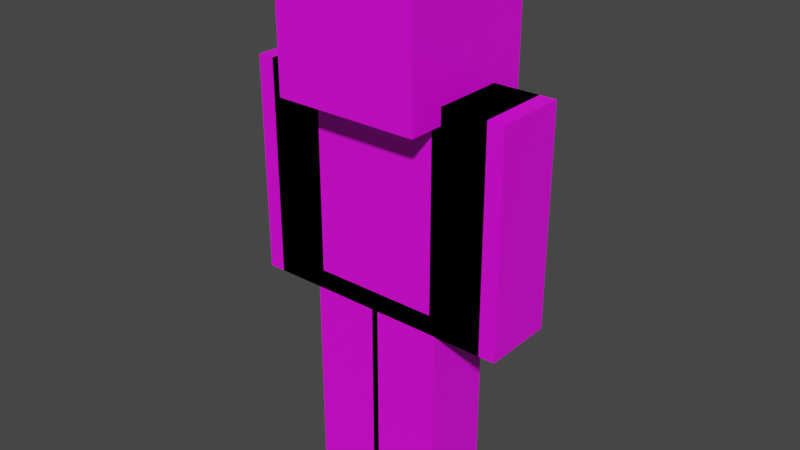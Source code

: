 # Source: player.blend  (saved by Blender 3.3.6; exported with 4.5.12 LTS)
import bpy
from mathutils import Matrix  # noqa: F401  (used for matrix-valued properties, if any)

bpy.ops.wm.read_factory_settings(use_empty=True)
scene = bpy.context.scene
scene.name = 'Scene'

# ---- collections
col_base = bpy.data.collections.new('Base'); scene.collection.children.link(col_base)
col_slim = bpy.data.collections.new('Slim'); scene.collection.children.link(col_slim)
col_classic = bpy.data.collections.new('Classic'); scene.collection.children.link(col_classic)

# ---- images (referenced by path relative to the original .blend; pixels are not part of the script)
import os
ASSET_DIR = os.environ.get("B2B_ASSET_DIR", "")  # directory of the original .blend (textures are referenced by path, not embedded)
HERE = os.path.dirname(os.path.abspath(__file__))  # packed textures are extracted next to this script under _unpacked/

def load_image(name, relpath, width, height, colorspace="sRGB"):
    """Load a texture the original file referenced (path relative to the .blend, or extracted next to this script)."""
    p = next((c for c in (os.path.join(HERE, relpath), os.path.join(ASSET_DIR, relpath)) if relpath and os.path.exists(c)), "")
    if p:
        img = bpy.data.images.load(p, check_existing=True)
        img.name = name
    else:  # same state as the original file: an image datablock whose file is absent (Cycles renders it pink)
        img = bpy.data.images.new(name, width, height)
        img.source = "FILE"
        img.filepath = "//" + (relpath or name)
    img.colorspace_settings.name = colorspace
    return img
img_minecraft_skin_template_png = load_image('Minecraft_skin_template.png', 'Minecraft_skin_template.png', 1024, 1024, 'sRGB')

# ---- materials (node trees are filled in below, after node groups)
mat_material = bpy.data.materials.new('Material')
mat_material.alpha_threshold = 0.0
mat_material.use_transparent_shadow = False
mat_material.roughness = 0.5
mat_material.line_color = (0.0, 0.0, 0.0, 1.0)

# ---- material node trees
mat_material.use_nodes = True; mat_material.node_tree.nodes.clear()
_N = mat_material.node_tree.nodes; _L = mat_material.node_tree.links
n0 = _N.new('ShaderNodeOutputMaterial'); n0.name = 'Material Output'; n0.location = (300, 300)
n1 = _N.new('ShaderNodeBsdfPrincipled'); n1.name = 'Principled BSDF'; n1.location = (10, 300)
n1.distribution = 'GGX'
n1.subsurface_method = 'RANDOM_WALK_SKIN'
n1.inputs[3].default_value = 1.45
n1.inputs[27].default_value = (0.0, 0.0, 0.0, 1.0)
n1.inputs[28].default_value = 1.0
n2 = _N.new('ShaderNodeTexImage'); n2.name = 'Image Texture'; n2.location = (-280, 280)
n2.image = img_minecraft_skin_template_png
n2.interpolation = 'Closest'
_L.new(n1.outputs[0], n0.inputs[0])
_L.new(n2.outputs[0], n1.inputs[0])
_L.new(n2.outputs[1], n1.inputs[4])
n0.is_active_output = True

# ---- world
world_world = bpy.data.worlds.new('World'); scene.world = world_world
world_world.use_nodes = True; world_world.node_tree.nodes.clear()
_N = world_world.node_tree.nodes; _L = world_world.node_tree.links
n0 = _N.new('ShaderNodeOutputWorld'); n0.name = 'World Output'; n0.location = (300, 300)
n1 = _N.new('ShaderNodeBackground'); n1.name = 'Background'; n1.location = (10, 300)
n1.inputs[0].default_value = (0.05088, 0.05088, 0.05088, 1.0)
_L.new(n1.outputs[0], n0.inputs[0])
n0.is_active_output = True
world_world.color = (0.05088, 0.05088, 0.05088)
world_world.use_sun_shadow = False
world_world.sun_shadow_jitter_overblur = 0.0

# ---- meshes
me_cube = bpy.data.meshes.new('Cube')
me_cube.from_pydata([(0.0, 2.0, 12.0), (0.0, 2.0, 0.0), (0.0, -2.0, 12.0), (0.0, -2.0, 0.0), (-4.0, 2.0, 12.0), (-4.0, 2.0, 0.0), (-4.0, -2.0, 12.0), (-4.0, -2.0, 0.0), (4.0, 2.0, 12.0), (4.0, 2.0, 0.0), (4.0, -2.0, 12.0), (4.0, -2.0, 0.0), (0.0, 2.0, 12.0), (0.0, 2.0, 0.0), (0.0, -2.0, 12.0), (0.0, -2.0, 0.0), (4.0, 2.0, 12.0), (4.0, -2.0, 12.0), (-4.0, 2.0, 12.0), (-4.0, -2.0, 12.0), (4.0, 2.0, 24.0), (4.0, -2.0, 24.0), (-4.0, 2.0, 24.0), (-4.0, -2.0, 24.0), (4.0, 4.0, 24.0), (4.0, -4.0, 24.0), (-4.0, 4.0, 24.0), (-4.0, -4.0, 24.0), (4.0, 4.0, 32.0), (4.0, -4.0, 32.0), (-4.0, 4.0, 32.0), (-4.0, -4.0, 32.0)], [], [(0, 4, 6, 2), (3, 2, 6, 7), (7, 6, 4, 5), (5, 1, 3, 7), (1, 0, 2, 3), (5, 4, 0, 1), (8, 12, 14, 10), (11, 10, 14, 15), (15, 14, 12, 13), (13, 9, 11, 15), (9, 8, 10, 11), (13, 12, 8, 9), (16, 17, 19, 18), (20, 22, 23, 21), (17, 21, 23, 19), (16, 20, 21, 17), (18, 22, 20, 16), (19, 23, 22, 18), (24, 25, 27, 26), (28, 30, 31, 29), (27, 31, 30, 26), (25, 29, 31, 27), (24, 28, 29, 25), (26, 30, 28, 24)])
_uv = me_cube.uv_layers.new(name='UVMap')
_uv.uv.foreach_set('vector', [0.125, 0.75, 0.125, 0.6875, 0.1875, 0.6875, 0.1875, 0.75, 0.125, 0.5, 0.125, 0.6875, 0.0625, 0.6875, 0.0625, 0.5, -5.96e-08, 0.5, -5.96e-08, 0.6875, 0.0625, 0.6875, 0.0625, 0.5, 0.0625, 0.75, 0.125, 0.75, 0.125, 0.6875, 0.0625, 0.6875, 0.125, 0.5, 0.125, 0.6875, 0.1875, 0.6875, 0.1875, 0.5, 0.25, 0.5, 0.25, 0.6875, 0.1875, 0.6875, 0.1875, 0.5, 0.375, 0.25, 0.375, 0.1875, 0.4375, 0.1875, 0.4375, 0.25, 0.375, 0.0, 0.375, 0.1875, 0.3125, 0.1875, 0.3125, 0.0, 0.3125, 0.0, 0.3125, 0.1875, 0.25, 0.1875, 0.25, 0.0, 0.3125, 0.1875, 0.375, 0.1875, 0.375, 0.25, 0.3125, 0.25, 0.4375, 0.0, 0.4375, 0.1875, 0.375, 0.1875, 0.375, 0.0, 0.5, 0.0, 0.5, 0.1875, 0.4375, 0.1875, 0.4375, 0.0, 0.4375, 0.6875, 0.4375, 0.75, 0.5625, 0.75, 0.5625, 0.6875, 0.3125, 0.75, 0.4375, 0.75, 0.4375, 0.6875, 0.3125, 0.6875, 0.4375, 0.5, 0.4375, 0.6875, 0.3125, 0.6875, 0.3125, 0.5, 0.5, 0.5, 0.5, 0.6875, 0.4375, 0.6875, 0.4375, 0.5, 0.625, 0.5, 0.625, 0.6875, 0.5, 0.6875, 0.5, 0.5, 0.3125, 0.5, 0.3125, 0.6875, 0.25, 0.6875, 0.25, 0.5, 0.25, 1.0, 0.25, 0.875, 0.375, 0.875, 0.375, 1.0, 0.25, 1.0, 0.125, 1.0, 0.125, 0.875, 0.25, 0.875, 0.125, 0.75, 0.125, 0.875, 0.0, 0.875, 5.96e-08, 0.75, 0.25, 0.75, 0.25, 0.875, 0.125, 0.875, 0.125, 0.75, 0.375, 0.75, 0.375, 0.875, 0.25, 0.875, 0.25, 0.75, 0.5, 0.75, 0.5, 0.875, 0.375, 0.875, 0.375, 0.75])
me_cube.materials.append(mat_material)
me_cube.use_mirror_vertex_groups = False
me_cube.update()
me_cube_001 = bpy.data.meshes.new('Cube.001')
me_cube_001.from_pydata([(0.2, 2.2, 12.6), (0.2, 2.2, -0.6), (0.2, -2.2, 12.6), (0.2, -2.2, -0.6), (-4.2, 2.2, 12.6), (-4.2, 2.2, -0.6), (-4.2, -2.2, 12.6), (-4.2, -2.2, -0.6), (4.2, 2.2, 12.6), (4.2, 2.2, -0.6), (4.2, -2.2, 12.6), (4.2, -2.2, -0.6), (-0.2, 2.2, 12.6), (-0.2, 2.2, -0.6), (-0.2, -2.2, 12.6), (-0.2, -2.2, -0.6), (4.4, 2.2, 11.4), (4.4, -2.2, 11.4), (-4.4, 2.2, 11.4), (-4.4, -2.2, 11.4), (4.4, 2.2, 24.6), (4.4, -2.2, 24.6), (-4.4, 2.2, 24.6), (-4.4, -2.2, 24.6), (4.4, 4.4, 23.6), (4.4, -4.4, 23.6), (-4.4, 4.4, 23.6), (-4.4, -4.4, 23.6), (4.4, 4.4, 32.4), (4.4, -4.4, 32.4), (-4.4, 4.4, 32.4), (-4.4, -4.4, 32.4)], [], [(0, 4, 6, 2), (3, 2, 6, 7), (7, 6, 4, 5), (5, 1, 3, 7), (1, 0, 2, 3), (5, 4, 0, 1), (8, 12, 14, 10), (11, 10, 14, 15), (15, 14, 12, 13), (13, 9, 11, 15), (9, 8, 10, 11), (13, 12, 8, 9), (16, 17, 19, 18), (20, 22, 23, 21), (17, 21, 23, 19), (16, 20, 21, 17), (18, 22, 20, 16), (19, 23, 22, 18), (24, 25, 27, 26), (28, 30, 31, 29), (27, 31, 30, 26), (25, 29, 31, 27), (24, 28, 29, 25), (26, 30, 28, 24)])
_uv = me_cube_001.uv_layers.new(name='UVMap')
_uv.uv.foreach_set('vector', [0.0625, 0.5, 0.0625, 0.4375, 0.125, 0.4375, 0.125, 0.5, 0.125, 0.25, 0.125, 0.4375, 0.0625, 0.4375, 0.0625, 0.25, -5.96e-08, 0.25, -5.96e-08, 0.4375, 0.0625, 0.4375, 0.0625, 0.25, 0.125, 0.5, 0.1875, 0.5, 0.1875, 0.4375, 0.125, 0.4375, 0.125, 0.25, 0.125, 0.4375, 0.1875, 0.4375, 0.1875, 0.25, 0.25, 0.25, 0.25, 0.4375, 0.1875, 0.4375, 0.1875, 0.25, 0.0625, 0.25, 0.0625, 0.1875, 0.125, 0.1875, 0.125, 0.25, 0.125, 0.0, 0.125, 0.1875, 0.0625, 0.1875, 0.0625, 0.0, 0.0625, 0.0, 0.0625, 0.1875, -5.96e-08, 0.1875, -2.98e-08, 0.0, 0.125, 0.1875, 0.1875, 0.1875, 0.1875, 0.25, 0.125, 0.25, 0.1875, 0.0, 0.1875, 0.1875, 0.125, 0.1875, 0.125, 0.0, 0.25, 0.0, 0.25, 0.1875, 0.1875, 0.1875, 0.1875, 0.0, 0.4375, 0.4375, 0.4375, 0.5, 0.5625, 0.5, 0.5625, 0.4375, 0.3125, 0.5, 0.4375, 0.5, 0.4375, 0.4375, 0.3125, 0.4375, 0.4375, 0.25, 0.4375, 0.4375, 0.3125, 0.4375, 0.3125, 0.25, 0.5, 0.25, 0.5, 0.4375, 0.4375, 0.4375, 0.4375, 0.25, 0.625, 0.25, 0.625, 0.4375, 0.5, 0.4375, 0.5, 0.25, 0.3125, 0.25, 0.3125, 0.4375, 0.25, 0.4375, 0.25, 0.25, 0.75, 1.0, 0.75, 0.875, 0.875, 0.875, 0.875, 1.0, 0.75, 1.0, 0.625, 1.0, 0.625, 0.875, 0.75, 0.875, 0.625, 0.75, 0.625, 0.875, 0.5, 0.875, 0.5, 0.75, 0.75, 0.75, 0.75, 0.875, 0.625, 0.875, 0.625, 0.75, 0.875, 0.75, 0.875, 0.875, 0.75, 0.875, 0.75, 0.75, 1.0, 0.75, 1.0, 0.875, 0.875, 0.875, 0.875, 0.75])
me_cube_001.materials.append(mat_material)
me_cube_001.use_mirror_vertex_groups = False
me_cube_001.update()
me_cube_004 = bpy.data.meshes.new('Cube.004')
me_cube_004.from_pydata([(7.15, 2.2, 11.4), (7.15, -2.2, 11.4), (3.85, 2.2, 11.4), (3.85, -2.2, 11.4), (7.15, 2.2, 24.6), (7.15, -2.2, 24.6), (3.85, 2.2, 24.6), (3.85, -2.2, 24.6), (-3.85, 2.2, 11.4), (-3.85, -2.2, 11.4), (-7.15, 2.2, 11.4), (-7.15, -2.2, 11.4), (-3.85, 2.2, 24.6), (-3.85, -2.2, 24.6), (-7.15, 2.2, 24.6), (-7.15, -2.2, 24.6)], [], [(0, 1, 3, 2), (4, 6, 7, 5), (1, 5, 7, 3), (0, 4, 5, 1), (2, 6, 4, 0), (3, 7, 6, 2), (8, 9, 11, 10), (12, 14, 15, 13), (9, 13, 15, 11), (8, 12, 13, 9), (10, 14, 12, 8), (11, 15, 14, 10)])
_uv = me_cube_004.uv_layers.new(name='UVMap')
_uv.uv.foreach_set('vector', [0.7344, 0.4375, 0.7344, 0.5, 0.7812, 0.5, 0.7812, 0.4375, 0.6875, 0.5, 0.7344, 0.5, 0.7344, 0.4375, 0.6875, 0.4375, 0.6875, 0.25, 0.6875, 0.4375, 0.7344, 0.4375, 0.7344, 0.25, 0.625, 0.25, 0.625, 0.4375, 0.6875, 0.4375, 0.6875, 0.25, 0.7969, 0.25, 0.7969, 0.4375, 0.8438, 0.4375, 0.8438, 0.25, 0.7344, 0.25, 0.7344, 0.4375, 0.7969, 0.4375, 0.7969, 0.25, 0.875, 0.1875, 0.875, 0.25, 0.9219, 0.25, 0.9219, 0.1875, 0.8281, 0.25, 0.875, 0.25, 0.875, 0.1875, 0.8281, 0.1875, 0.8281, -1.49e-08, 0.8281, 0.1875, 0.875, 0.1875, 0.875, -1.49e-08, 0.7656, 4.47e-08, 0.7656, 0.1875, 0.8281, 0.1875, 0.8281, -1.49e-08, 0.9375, -1.49e-08, 0.9375, 0.1875, 0.9844, 0.1875, 0.9844, -1.49e-08, 0.875, -1.49e-08, 0.875, 0.1875, 0.9375, 0.1875, 0.9375, -1.49e-08])
me_cube_004.materials.append(mat_material)
me_cube_004.use_mirror_vertex_groups = False
me_cube_004.update()
me_cube_005 = bpy.data.meshes.new('Cube.005')
me_cube_005.from_pydata([(7.0, 2.0, 12.0), (7.0, -2.0, 12.0), (4.0, 2.0, 12.0), (4.0, -2.0, 12.0), (7.0, 2.0, 24.0), (7.0, -2.0, 24.0), (4.0, 2.0, 24.0), (4.0, -2.0, 24.0), (-4.0, 2.0, 12.0), (-4.0, -2.0, 12.0), (-7.0, 2.0, 12.0), (-7.0, -2.0, 12.0), (-4.0, 2.0, 24.0), (-4.0, -2.0, 24.0), (-7.0, 2.0, 24.0), (-7.0, -2.0, 24.0)], [], [(0, 1, 3, 2), (4, 6, 7, 5), (1, 5, 7, 3), (0, 4, 5, 1), (2, 6, 4, 0), (3, 7, 6, 2), (8, 9, 11, 10), (12, 14, 15, 13), (9, 13, 15, 11), (8, 12, 13, 9), (10, 14, 12, 8), (11, 15, 14, 10)])
_uv = me_cube_005.uv_layers.new(name='UVMap')
_uv.uv.foreach_set('vector', [0.7344, 0.6875, 0.7344, 0.75, 0.7812, 0.75, 0.7812, 0.6875, 0.6875, 0.75, 0.7344, 0.75, 0.7344, 0.6875, 0.6875, 0.6875, 0.6875, 0.5, 0.6875, 0.6875, 0.7344, 0.6875, 0.7344, 0.5, 0.625, 0.5, 0.625, 0.6875, 0.6875, 0.6875, 0.6875, 0.5, 0.7969, 0.5, 0.7969, 0.6875, 0.8438, 0.6875, 0.8438, 0.5, 0.7344, 0.5, 0.7344, 0.6875, 0.7969, 0.6875, 0.7969, 0.5, 0.6094, 0.1875, 0.6094, 0.25, 0.6562, 0.25, 0.6562, 0.1875, 0.5625, 0.25, 0.6094, 0.25, 0.6094, 0.1875, 0.5625, 0.1875, 0.5625, -1.49e-08, 0.5625, 0.1875, 0.6094, 0.1875, 0.6094, -1.49e-08, 0.5, 4.47e-08, 0.5, 0.1875, 0.5625, 0.1875, 0.5625, -1.49e-08, 0.6719, -1.49e-08, 0.6719, 0.1875, 0.7188, 0.1875, 0.7188, -1.49e-08, 0.6094, -1.49e-08, 0.6094, 0.1875, 0.6719, 0.1875, 0.6719, -1.49e-08])
me_cube_005.materials.append(mat_material)
me_cube_005.use_mirror_vertex_groups = False
me_cube_005.update()
me_cube_007 = bpy.data.meshes.new('Cube.007')
me_cube_007.from_pydata([(8.15, 2.2, 11.4), (8.15, -2.2, 11.4), (3.85, 2.2, 11.4), (3.85, -2.2, 11.4), (8.15, 2.2, 24.6), (8.15, -2.2, 24.6), (3.85, 2.2, 24.6), (3.85, -2.2, 24.6), (-3.85, 2.2, 11.4), (-3.85, -2.2, 11.4), (-8.15, 2.2, 11.4), (-8.15, -2.2, 11.4), (-3.85, 2.2, 24.6), (-3.85, -2.2, 24.6), (-8.15, 2.2, 24.6), (-8.15, -2.2, 24.6)], [], [(0, 1, 3, 2), (4, 6, 7, 5), (1, 5, 7, 3), (0, 4, 5, 1), (2, 6, 4, 0), (3, 7, 6, 2), (8, 9, 11, 10), (12, 14, 15, 13), (9, 13, 15, 11), (8, 12, 13, 9), (10, 14, 12, 8), (11, 15, 14, 10)])
_uv = me_cube_007.uv_layers.new(name='UVMap')
_uv.uv.foreach_set('vector', [0.75, 0.4375, 0.75, 0.5, 0.8125, 0.5, 0.8125, 0.4375, 0.6875, 0.5, 0.75, 0.5, 0.75, 0.4375, 0.6875, 0.4375, 0.6875, 0.25, 0.6875, 0.4375, 0.75, 0.4375, 0.75, 0.25, 0.625, 0.25, 0.625, 0.4375, 0.6875, 0.4375, 0.6875, 0.25, 0.8125, 0.25, 0.8125, 0.4375, 0.875, 0.4375, 0.875, 0.25, 0.75, 0.25, 0.75, 0.4375, 0.8125, 0.4375, 0.8125, 0.25, 0.875, 0.1875, 0.875, 0.25, 0.9375, 0.25, 0.9375, 0.1875, 0.8125, 0.25, 0.875, 0.25, 0.875, 0.1875, 0.8125, 0.1875, 0.8125, -1.49e-08, 0.8125, 0.1875, 0.875, 0.1875, 0.875, -1.49e-08, 0.75, 4.47e-08, 0.75, 0.1875, 0.8125, 0.1875, 0.8125, -1.49e-08, 0.9375, -1.49e-08, 0.9375, 0.1875, 1.0, 0.1875, 1.0, -1.49e-08, 0.875, -1.49e-08, 0.875, 0.1875, 0.9375, 0.1875, 0.9375, -1.49e-08])
me_cube_007.materials.append(mat_material)
me_cube_007.use_mirror_vertex_groups = False
me_cube_007.update()
me_cube_006 = bpy.data.meshes.new('Cube.006')
me_cube_006.from_pydata([(8.0, 2.0, 12.0), (8.0, -2.0, 12.0), (4.0, 2.0, 12.0), (4.0, -2.0, 12.0), (8.0, 2.0, 24.0), (8.0, -2.0, 24.0), (4.0, 2.0, 24.0), (4.0, -2.0, 24.0), (-4.0, 2.0, 12.0), (-4.0, -2.0, 12.0), (-8.0, 2.0, 12.0), (-8.0, -2.0, 12.0), (-4.0, 2.0, 24.0), (-4.0, -2.0, 24.0), (-8.0, 2.0, 24.0), (-8.0, -2.0, 24.0)], [], [(0, 1, 3, 2), (4, 6, 7, 5), (1, 5, 7, 3), (0, 4, 5, 1), (2, 6, 4, 0), (3, 7, 6, 2), (8, 9, 11, 10), (12, 14, 15, 13), (9, 13, 15, 11), (8, 12, 13, 9), (10, 14, 12, 8), (11, 15, 14, 10)])
_uv = me_cube_006.uv_layers.new(name='UVMap')
_uv.uv.foreach_set('vector', [0.75, 0.6875, 0.75, 0.75, 0.8125, 0.75, 0.8125, 0.6875, 0.6875, 0.75, 0.75, 0.75, 0.75, 0.6875, 0.6875, 0.6875, 0.6875, 0.5, 0.6875, 0.6875, 0.75, 0.6875, 0.75, 0.5, 0.625, 0.5, 0.625, 0.6875, 0.6875, 0.6875, 0.6875, 0.5, 0.8125, 0.5, 0.8125, 0.6875, 0.875, 0.6875, 0.875, 0.5, 0.75, 0.5, 0.75, 0.6875, 0.8125, 0.6875, 0.8125, 0.5, 0.625, 0.1875, 0.625, 0.25, 0.6875, 0.25, 0.6875, 0.1875, 0.5625, 0.25, 0.625, 0.25, 0.625, 0.1875, 0.5625, 0.1875, 0.5625, -1.49e-08, 0.5625, 0.1875, 0.625, 0.1875, 0.625, -1.49e-08, 0.5, 4.47e-08, 0.5, 0.1875, 0.5625, 0.1875, 0.5625, -1.49e-08, 0.6875, -1.49e-08, 0.6875, 0.1875, 0.75, 0.1875, 0.75, -1.49e-08, 0.625, -1.49e-08, 0.625, 0.1875, 0.6875, 0.1875, 0.6875, -1.49e-08])
me_cube_006.materials.append(mat_material)
me_cube_006.use_mirror_vertex_groups = False
me_cube_006.update()

# ---- objects
ob_base = bpy.data.objects.new('Base', me_cube)
ob_baseoverlay = bpy.data.objects.new('BaseOverlay', me_cube_001)
ob_slimoverlay = bpy.data.objects.new('SlimOverlay', me_cube_004)
ob_slim = bpy.data.objects.new('Slim', me_cube_005)
ob_classicoverlay = bpy.data.objects.new('ClassicOverlay', me_cube_007)
ob_classic = bpy.data.objects.new('Classic', me_cube_006)

# ---- transforms, parenting, visibility, modifiers, constraints
ob_base.location = (0.0, 0.0, 0.0)
ob_base.lock_rotations_4d = False
ob_base.empty_display_type = 'ARROWS'
ob_base.lineart.crease_threshold = 0.0
ob_baseoverlay.location = (0.0, 0.0, 0.0)
ob_baseoverlay.lock_rotations_4d = False
ob_baseoverlay.empty_display_type = 'ARROWS'
ob_baseoverlay.lineart.crease_threshold = 0.0
ob_slimoverlay.location = (0.0, 0.0, 0.0)
ob_slimoverlay.lock_rotations_4d = False
ob_slimoverlay.empty_display_type = 'ARROWS'
ob_slimoverlay.lineart.crease_threshold = 0.0
ob_slim.location = (0.0, 0.0, 0.0)
ob_slim.lock_rotations_4d = False
ob_slim.empty_display_type = 'ARROWS'
ob_slim.lineart.crease_threshold = 0.0
ob_classicoverlay.location = (0.0, 0.0, 0.0)
ob_classicoverlay.lock_rotations_4d = False
ob_classicoverlay.empty_display_type = 'ARROWS'
ob_classicoverlay.lineart.crease_threshold = 0.0
ob_classic.location = (0.0, 0.0, 0.0)
ob_classic.lock_rotations_4d = False
ob_classic.empty_display_type = 'ARROWS'
ob_classic.lineart.crease_threshold = 0.0

# ---- collection membership
col_base.objects.link(ob_base)
col_base.objects.link(ob_baseoverlay)
col_slim.objects.link(ob_slimoverlay)
col_slim.objects.link(ob_slim)
col_classic.objects.link(ob_classicoverlay)
col_classic.objects.link(ob_classic)

# ---- scene / render settings (as saved in the file)
scene.frame_start = 1; scene.frame_end = 250; scene.frame_set(1)
scene.render.engine = 'BLENDER_EEVEE_NEXT'
scene.cycles.sampling_pattern = 'TABULATED_SOBOL'
scene.cycles.use_light_tree = False
scene.view_settings.view_transform = 'Filmic'
bpy.context.view_layer.update()

# ---- added for rendering (the .blend has no active camera and no usable light): camera, sun
cam_auto = bpy.data.cameras.new('AutoCamera')
cam_auto.lens = 50.0
cam_auto.sensor_width = 36.0
cam_auto.clip_end = 1000.0
ob_auto_camera = bpy.data.objects.new('AutoCamera', cam_auto)
scene.collection.objects.link(ob_auto_camera)
ob_auto_camera.location = (35.0137, -42.0165, 43.911)
ob_auto_camera.rotation_euler = (1.09748, -7.21219e-08, 0.694738)
scene.camera = ob_auto_camera
light_auto_sun = bpy.data.lights.new('AutoSun', 'SUN')
light_auto_sun.energy = 3.0
light_auto_sun.angle = 0.0523599
ob_auto_sun = bpy.data.objects.new('AutoSun', light_auto_sun)
scene.collection.objects.link(ob_auto_sun)
ob_auto_sun.rotation_euler = (0.872665, 0.174533, 0.523599)
bpy.context.view_layer.update()
